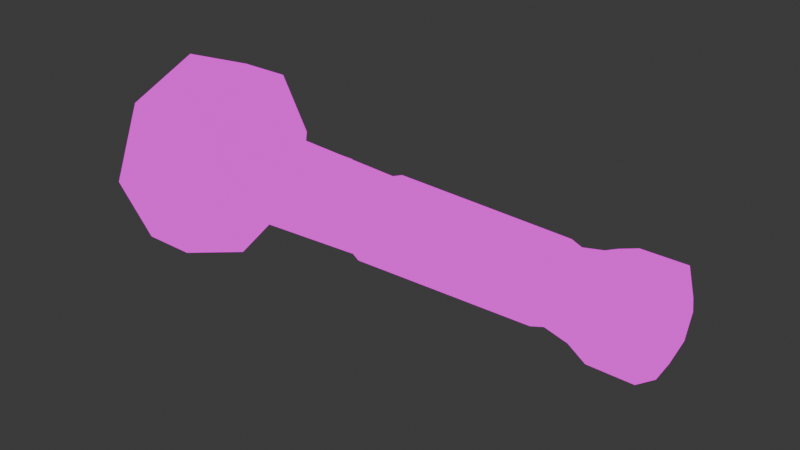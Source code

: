# Source: flashlight.blend  (saved by Blender 4.0.36; exported with 4.5.12 LTS)
import bpy
from mathutils import Matrix  # noqa: F401  (used for matrix-valued properties, if any)

bpy.ops.wm.read_factory_settings(use_empty=True)
scene = bpy.context.scene
scene.name = 'Scene'

# ---- collections
col_collection = bpy.data.collections.new('Collection'); scene.collection.children.link(col_collection)

# ---- images (referenced by path relative to the original .blend; pixels are not part of the script)
import os
ASSET_DIR = os.environ.get("B2B_ASSET_DIR", "")  # directory of the original .blend (textures are referenced by path, not embedded)
HERE = os.path.dirname(os.path.abspath(__file__))  # packed textures are extracted next to this script under _unpacked/

def load_image(name, relpath, width, height, colorspace="sRGB"):
    """Load a texture the original file referenced (path relative to the .blend, or extracted next to this script)."""
    p = next((c for c in (os.path.join(HERE, relpath), os.path.join(ASSET_DIR, relpath)) if relpath and os.path.exists(c)), "")
    if p:
        img = bpy.data.images.load(p, check_existing=True)
        img.name = name
    else:  # same state as the original file: an image datablock whose file is absent (Cycles renders it pink)
        img = bpy.data.images.new(name, width, height)
        img.source = "FILE"
        img.filepath = "//" + (relpath or name)
    img.colorspace_settings.name = colorspace
    return img
img_material_base_color_png = load_image('Material_Base_color.png', 'Variant1/Material_Base_color.png', 1024, 1024, 'sRGB')

# ---- materials (node trees are filled in below, after node groups)
mat_material = bpy.data.materials.new('Material')
mat_material.alpha_threshold = 0.0
mat_material.use_transparent_shadow = False
mat_material.roughness = 0.5
mat_material.line_color = (0.0, 0.0, 0.0, 1.0)
mat_material_001 = bpy.data.materials.new('Material.001')
mat_material_001.use_transparent_shadow = False

# ---- material node trees
mat_material.use_nodes = True; mat_material.node_tree.nodes.clear()
_N = mat_material.node_tree.nodes; _L = mat_material.node_tree.links
n0 = _N.new('ShaderNodeOutputMaterial'); n0.name = 'Material Output'; n0.location = (300, 300)
n1 = _N.new('ShaderNodeEmission'); n1.name = 'Emission'; n1.location = (10, 300)
n2 = _N.new('ShaderNodeTexImage'); n2.name = 'Image Texture'; n2.location = (-280, 280)
n2.image = img_material_base_color_png
n2.interpolation = 'Closest'
_L.new(n1.outputs[0], n0.inputs[0])
_L.new(n2.outputs[0], n1.inputs[0])
n0.is_active_output = True
mat_material_001.use_nodes = True; mat_material_001.node_tree.nodes.clear()
_N = mat_material_001.node_tree.nodes; _L = mat_material_001.node_tree.links
n0 = _N.new('ShaderNodeBsdfPrincipled'); n0.name = 'Principled BSDF'; n0.location = (10, 300)
n0.inputs[3].default_value = 1.45
n1 = _N.new('ShaderNodeOutputMaterial'); n1.name = 'Material Output'; n1.location = (300, 300)
_L.new(n0.outputs[0], n1.inputs[0])
n1.is_active_output = True

# ---- world
world_world = bpy.data.worlds.new('World'); scene.world = world_world
world_world.use_nodes = True; world_world.node_tree.nodes.clear()
_N = world_world.node_tree.nodes; _L = world_world.node_tree.links
n0 = _N.new('ShaderNodeOutputWorld'); n0.name = 'World Output'; n0.location = (300, 300)
n1 = _N.new('ShaderNodeBackground'); n1.name = 'Background'; n1.location = (10, 300)
n1.inputs[0].default_value = (0.05088, 0.05088, 0.05088, 1.0)
_L.new(n1.outputs[0], n0.inputs[0])
n0.is_active_output = True
world_world.color = (0.05088, 0.05088, 0.05088)
world_world.use_sun_shadow = False
world_world.sun_shadow_jitter_overblur = 0.0

# ---- meshes
me_cube = bpy.data.meshes.new('Cube')
me_cube.from_pydata([(-0.6923, 0.1178, 0.5051), (5.282, 1.165, -0.1437), (-0.6923, 0.1331, -0.9764), (-0.6923, 0.9485, -0.1457), (-0.6923, -0.6976, -0.161), (-0.6923, -0.4619, 0.4232), (-0.6923, 0.7129, -0.73), (-0.6923, 0.702, 0.434), (-0.6923, -0.4511, -0.7408), (-2.599, -0.1675, 0.5963), (-2.597, 0.4055, 0.5945), (-1.613, 0.4015, 0.579), (-1.615, -0.1715, 0.5808), (-1.496, 0.4698, 0.4449), (-1.493, 0.4704, 0.6327), (-1.499, -0.242, 0.4472), (-1.496, -0.2414, 0.635), (-2.718, 0.4748, 0.4642), (-2.716, 0.4754, 0.652), (-2.721, -0.2371, 0.4665), (-2.718, -0.2365, 0.6543), (-0.51, 0.1171, 0.5672), (3.227, 0.1179, 0.6618), (-0.51, 0.1338, -1.051), (3.227, 0.133, -0.9686), (-0.51, 1.026, -0.1429), (3.227, 0.9407, -0.1458), (3.227, -0.4456, -0.7352), (-0.51, -0.5051, -0.7937), (3.227, 0.6965, 0.4284), (-0.51, 0.7561, 0.4912), (3.227, 0.7072, -0.7245), (-0.51, 0.7679, -0.7819), (3.227, -0.6897, -0.161), (-0.51, -0.7747, -0.1596), (3.227, -0.4563, 0.4177), (-0.51, -0.517, 0.4794), (3.969, 0.1177, 0.6874), (4.393, 0.1158, 0.8866), (4.393, -0.6168, 0.5752), (-4.432, 2.222, -0.1339), (-4.432, 1.594, 1.343), (-3.37, 1.064, -0.1447), (-4.198, 1.961, -0.1363), (-3.37, 0.7831, 0.5166), (-4.198, 1.411, 1.156), (-3.37, 0.1167, 0.6208), (-4.198, 0.1084, 1.682), (-3.37, -0.5445, 0.5043), (-4.198, -1.184, 1.132), (-3.37, -0.8133, -0.1621), (-4.198, -1.71, -0.1704), (-3.37, -0.5322, -0.8234), (-4.198, -1.16, -1.463), (-3.37, 0.1342, -1.092), (-4.198, 0.1425, -1.989), (-3.37, 0.7954, -0.811), (-4.198, 1.435, -1.439), (-4.432, 0.106, 1.943), (-4.432, -1.371, 1.315), (-4.432, -1.971, -0.1729), (-4.432, -1.343, -1.649), (-4.432, 0.1449, -2.25), (-4.432, 1.621, -1.622), (-5.265, 2.222, -0.1339), (-5.265, 1.621, -1.622), (-5.265, 0.1449, -2.25), (-5.265, -1.343, -1.649), (-5.265, -1.971, -0.1729), (-5.265, -1.371, 1.315), (-5.265, 0.106, 1.943), (-5.265, 1.594, 1.343), (-5.265, 1.98, -0.1361), (-5.265, 1.449, -1.453), (-5.265, 0.1427, -2.008), (-5.265, -1.174, -1.477), (-5.265, -1.73, -0.1706), (-5.265, -1.198, 1.146), (-5.265, 0.1082, 1.702), (-5.265, 1.425, 1.171), (-4.17, 0.5564, -0.1494), (-4.17, 0.433, -0.4552), (-4.17, 0.1295, -0.5843), (-4.17, -0.1764, -0.4609), (-4.17, -0.3055, -0.1574), (-4.17, -0.1821, 0.1485), (-4.17, 0.1215, 0.2775), (-4.17, 0.4273, 0.1542), (3.969, -0.4746, 0.4356), (4.393, 0.8677, -0.882), (3.969, 0.7256, -0.7424), (3.969, 0.1333, -0.9942), (4.393, 0.1351, -1.193), (4.393, -0.9145, -0.1631), (3.969, -0.7154, -0.1612), (3.969, 0.9663, -0.1456), (4.393, 1.165, -0.1437), (4.393, -0.6031, -0.8956), (3.969, -0.4636, -0.7535), (4.393, 0.854, 0.5888), (3.969, 0.7145, 0.4467), (5.474, 0.1194, 0.4947), (5.474, -0.3371, 0.3006), (5.474, 0.5795, 0.3092), (5.474, 0.7736, -0.1474), (5.474, -0.5227, -0.1594), (5.474, -0.3286, -0.616), (5.474, 0.588, -0.6074), (5.474, 0.1315, -0.8015), (5.282, 0.8677, -0.882), (5.282, 0.1351, -1.193), (5.282, -0.6031, -0.8956), (5.282, -0.9145, -0.1631), (5.282, -0.6168, 0.5752), (5.282, 0.1158, 0.8866), (5.282, 0.854, 0.5888), (-5.551, 2.222, -0.1339), (-5.551, 1.621, -1.622), (-5.551, 0.1449, -2.25), (-5.551, -1.343, -1.649), (-5.551, -1.971, -0.1729), (-5.551, -1.371, 1.315), (-5.551, 0.106, 1.943), (-5.551, 1.594, 1.343), (-5.551, 1.98, -0.1361), (-5.551, 1.449, -1.453), (-5.551, 0.1427, -2.008), (-5.551, -1.174, -1.477), (-5.551, -1.73, -0.1706), (-5.551, -1.198, 1.146), (-5.551, 0.1082, 1.702), (-5.551, 1.425, 1.171), (3.463, 0.1323, -0.8928), (3.463, 0.1186, 0.586), (3.463, 0.8648, -0.1465), (3.463, -0.4022, 0.3646), (3.463, -0.6139, -0.1603), (3.463, 0.6531, -0.6713), (3.463, 0.6434, 0.3743), (3.463, -0.3925, -0.6811)], [], [(44, 45, 47, 46), (51, 49, 59, 60), (61, 60, 68, 67), (42, 43, 45, 44), (43, 57, 63, 40), (63, 62, 66, 65), (52, 54, 2, 8), (44, 46, 0, 7), (20, 9, 10, 18), (13, 15, 19, 17), (2, 6, 32, 23), (18, 14, 13, 17), (14, 16, 15, 13), (14, 11, 12, 16), (54, 56, 6, 2), (28, 23, 24, 27), (42, 44, 7, 3), (21, 36, 35, 22), (50, 52, 8, 4), (7, 0, 21, 30), (46, 48, 5, 0), (20, 18, 17, 19), (23, 32, 31, 24), (25, 30, 29, 26), (32, 25, 26, 31), (6, 3, 25, 32), (36, 34, 33, 35), (3, 7, 30, 25), (5, 4, 34, 36), (30, 21, 22, 29), (16, 20, 19, 15), (18, 10, 11, 14), (10, 9, 12, 11), (16, 12, 9, 20), (34, 28, 27, 33), (8, 2, 23, 28), (0, 5, 36, 21), (4, 8, 28, 34), (37, 88, 39, 38), (133, 135, 88, 37), (56, 42, 3, 6), (48, 50, 4, 5), (94, 98, 97, 93), (91, 90, 89, 92), (98, 91, 92, 97), (139, 132, 91, 98), (136, 139, 98, 94), (132, 137, 90, 91), (90, 95, 96, 89), (137, 134, 95, 90), (62, 61, 67, 66), (57, 55, 62, 63), (46, 47, 49, 48), (40, 63, 65, 64), (49, 47, 58, 59), (48, 49, 51, 50), (59, 58, 70, 69), (45, 43, 40, 41), (50, 51, 53, 52), (74, 73, 125, 126), (55, 53, 61, 62), (52, 53, 55, 54), (47, 45, 41, 58), (60, 59, 69, 68), (54, 55, 57, 56), (58, 41, 71, 70), (53, 51, 60, 61), (56, 57, 43, 42), (38, 39, 113, 114), (41, 40, 64, 71), (78, 79, 87, 86), (66, 67, 119, 118), (73, 72, 124, 125), (65, 66, 118, 117), (72, 79, 131, 124), (64, 65, 117, 116), (79, 78, 130, 131), (71, 64, 116, 123), (87, 80, 81, 82, 83, 84, 85, 86), (76, 77, 85, 84), (74, 75, 83, 82), (72, 73, 81, 80), (79, 72, 80, 87), (77, 78, 86, 85), (75, 76, 84, 83), (73, 74, 82, 81), (134, 138, 100, 95), (1, 115, 103, 104), (95, 100, 99, 96), (110, 109, 107, 108), (100, 37, 38, 99), (135, 136, 94, 88), (112, 111, 106, 105), (115, 114, 101, 103), (138, 133, 37, 100), (88, 94, 93, 39), (114, 113, 102, 101), (89, 96, 1, 109), (97, 92, 110, 111), (109, 1, 104, 107), (113, 112, 105, 102), (104, 103, 101, 102, 105, 106, 108, 107), (93, 97, 111, 112), (92, 89, 109, 110), (111, 110, 108, 106), (39, 93, 112, 113), (99, 38, 114, 115), (96, 99, 115, 1), (120, 121, 129, 128), (118, 119, 127, 126), (116, 117, 125, 124), (123, 116, 124, 131), (121, 122, 130, 129), (119, 120, 128, 127), (117, 118, 126, 125), (122, 123, 131, 130), (67, 68, 120, 119), (75, 74, 126, 127), (68, 69, 121, 120), (76, 75, 127, 128), (69, 70, 122, 121), (77, 76, 128, 129), (70, 71, 123, 122), (78, 77, 129, 130), (29, 22, 133, 138), (35, 33, 136, 135), (26, 29, 138, 134), (31, 26, 134, 137), (24, 31, 137, 132), (33, 27, 139, 136), (27, 24, 132, 139), (22, 35, 135, 133)])
me_cube.polygons.foreach_set('use_smooth', [True] * 132)
_uv = me_cube.uv_layers.new(name='UVMap')
_uv.uv.foreach_set('vector', [0.5893, 0.5327, 0.5193, 0.5618, 0.5193, 0.4429, 0.6022, 0.4771, 0.7223, 0.3588, 0.6034, 0.3588, 0.595, 0.3384, 0.7308, 0.3384, 0.837, 0.2408, 0.8338, 0.1051, 0.9042, 0.1036, 0.9074, 0.2393, 0.6323, 0.5757, 0.6034, 0.6459, 0.5193, 0.5618, 0.5893, 0.5327, 0.6034, 0.6459, 0.7223, 0.6459, 0.7308, 0.6663, 0.595, 0.6663, 0.9284, 0.2478, 0.9315, 0.3835, 0.8612, 0.385, 0.858, 0.2493, 0.0113, 0.003508, 0.05586, 0.005846, 0.05927, 0.2316, 0.0202, 0.2296, 0.4844, 0.7372, 0.4331, 0.7362, 0.4303, 0.5101, 0.4757, 0.511, 0.003508, 0.8479, 0.007707, 0.8381, 0.05398, 0.8389, 0.06099, 0.8489, 0.3072, 0.849, 0.2509, 0.848, 0.2509, 0.7446, 0.3072, 0.7456, 0.05927, 0.2316, 0.1126, 0.2315, 0.1153, 0.2473, 0.05706, 0.2474, 0.4772, 0.8476, 0.4772, 0.7443, 0.4918, 0.7446, 0.4918, 0.848, 0.3142, 0.8049, 0.3142, 0.7446, 0.3301, 0.7446, 0.3301, 0.8049, 0.06099, 0.7456, 0.05398, 0.7557, 0.007707, 0.7549, 0.003508, 0.7446, 0.05586, 0.005846, 0.1166, 0.00572, 0.1126, 0.2315, 0.05927, 0.2316, 0.01433, 0.2451, 0.05706, 0.2474, 0.05951, 0.5629, 0.02081, 0.5608, 0.315, 0.7354, 0.2542, 0.7354, 0.2579, 0.5095, 0.3112, 0.5095, 0.4318, 0.4945, 0.3783, 0.4941, 0.3817, 0.1783, 0.4342, 0.1781, 0.1796, 0.00582, 0.2404, 0.005696, 0.2363, 0.2315, 0.183, 0.2316, 0.4757, 0.511, 0.4303, 0.5101, 0.4318, 0.4945, 0.4815, 0.4954, 0.4331, 0.7362, 0.3767, 0.7359, 0.3814, 0.5098, 0.4303, 0.5101, 0.1057, 0.7446, 0.1057, 0.8048, 0.08985, 0.8048, 0.08985, 0.7446, 0.05706, 0.2474, 0.1153, 0.2473, 0.1123, 0.5628, 0.05951, 0.5629, 0.3136, 0.4938, 0.2552, 0.4938, 0.2581, 0.1781, 0.3109, 0.1782, 0.3545, 0.4959, 0.3136, 0.4938, 0.3109, 0.1782, 0.348, 0.1801, 0.3487, 0.5114, 0.3112, 0.5095, 0.3136, 0.4938, 0.3545, 0.4959, 0.1378, 0.2452, 0.1806, 0.2474, 0.1832, 0.5629, 0.1445, 0.5609, 0.3112, 0.5095, 0.2579, 0.5095, 0.2552, 0.4938, 0.3136, 0.4938, 0.1439, 0.2296, 0.183, 0.2316, 0.1806, 0.2474, 0.1378, 0.2452, 0.4815, 0.4954, 0.4318, 0.4945, 0.4342, 0.1781, 0.4751, 0.1795, 0.068, 0.848, 0.068, 0.7446, 0.08283, 0.7448, 0.08283, 0.8482, 0.06099, 0.8489, 0.05398, 0.8389, 0.05398, 0.7557, 0.06099, 0.7456, 0.05398, 0.8389, 0.007707, 0.8381, 0.007707, 0.7549, 0.05398, 0.7557, 0.2291, 0.7446, 0.2358, 0.7544, 0.2358, 0.8375, 0.2291, 0.8479, 0.1806, 0.2474, 0.2388, 0.2473, 0.236, 0.5628, 0.1832, 0.5629, 0.0202, 0.2296, 0.05927, 0.2316, 0.05706, 0.2474, 0.01433, 0.2451, 0.4303, 0.5101, 0.3814, 0.5098, 0.3783, 0.4941, 0.4318, 0.4945, 0.183, 0.2316, 0.2363, 0.2315, 0.2388, 0.2473, 0.1806, 0.2474, 0.4349, 0.1153, 0.3807, 0.1155, 0.3727, 0.07904, 0.4397, 0.07876, 0.4324, 0.1584, 0.3847, 0.1586, 0.3807, 0.1155, 0.4349, 0.1153, 0.3577, 0.7376, 0.315, 0.7354, 0.3112, 0.5095, 0.3487, 0.5114, 0.135, 0.003508, 0.1796, 0.00582, 0.183, 0.2316, 0.1439, 0.2296, 0.1825, 0.6256, 0.2369, 0.6255, 0.2439, 0.6622, 0.1766, 0.6624, 0.05875, 0.6256, 0.1132, 0.6255, 0.1202, 0.6622, 0.05287, 0.6624, 0.01884, 0.6235, 0.05875, 0.6256, 0.05287, 0.6624, 0.003508, 0.6598, 0.02664, 0.5806, 0.06174, 0.5825, 0.05875, 0.6256, 0.01884, 0.6235, 0.1855, 0.5825, 0.2333, 0.5824, 0.2369, 0.6255, 0.1825, 0.6256, 0.06174, 0.5825, 0.1096, 0.5824, 0.1132, 0.6255, 0.05875, 0.6256, 0.35, 0.1173, 0.3118, 0.1154, 0.3183, 0.07875, 0.3657, 0.08116, 0.3421, 0.1602, 0.3084, 0.1585, 0.3118, 0.1154, 0.35, 0.1173, 0.9315, 0.3835, 0.9284, 0.4831, 0.858, 0.4846, 0.8612, 0.385, 0.7223, 0.6459, 0.8064, 0.5618, 0.8268, 0.5702, 0.7308, 0.6663, 0.6022, 0.4771, 0.5193, 0.4429, 0.6034, 0.3588, 0.6323, 0.4289, 0.4702, 0.88, 0.4674, 0.9755, 0.397, 0.9771, 0.3998, 0.8816, 0.6034, 0.3588, 0.5193, 0.4429, 0.4989, 0.4344, 0.595, 0.3384, 0.6323, 0.4289, 0.6034, 0.3588, 0.7223, 0.3588, 0.6931, 0.4289, 0.7983, 0.9148, 0.7961, 0.7797, 0.8665, 0.7788, 0.8688, 0.9139, 0.5193, 0.5618, 0.6034, 0.6459, 0.595, 0.6663, 0.4989, 0.5702, 0.6931, 0.4289, 0.7223, 0.3588, 0.8064, 0.4429, 0.7361, 0.4719, 0.902, 0.7932, 0.9, 0.6736, 0.9243, 0.6733, 0.9263, 0.7929, 0.8064, 0.5618, 0.8064, 0.4429, 0.8268, 0.4344, 0.8268, 0.5702, 0.7361, 0.4719, 0.8064, 0.4429, 0.8064, 0.5618, 0.7361, 0.5327, 0.5193, 0.4429, 0.5193, 0.5618, 0.4989, 0.5702, 0.4989, 0.4344, 0.8338, 0.1051, 0.8369, 0.005528, 0.9072, 0.004025, 0.9042, 0.1036, 0.7361, 0.5327, 0.8064, 0.5618, 0.7223, 0.6459, 0.6931, 0.5757, 0.7961, 0.7797, 0.7983, 0.6745, 0.8688, 0.6736, 0.8665, 0.7788, 0.8064, 0.4429, 0.7223, 0.3588, 0.7308, 0.3384, 0.8268, 0.4344, 0.6931, 0.5757, 0.7223, 0.6459, 0.6034, 0.6459, 0.6323, 0.5757, 0.4397, 0.07876, 0.3727, 0.07904, 0.3727, 0.003787, 0.4397, 0.003508, 0.4673, 0.7443, 0.4702, 0.88, 0.3998, 0.8816, 0.3969, 0.7458, 0.7891, 0.7583, 0.7891, 0.8785, 0.6779, 0.8323, 0.6779, 0.8044, 0.8612, 0.385, 0.858, 0.4846, 0.8338, 0.4851, 0.8369, 0.3855, 0.1274, 0.9533, 0.13, 0.8652, 0.1543, 0.8647, 0.1516, 0.9528, 0.858, 0.2493, 0.8612, 0.385, 0.8369, 0.3855, 0.8338, 0.2498, 0.13, 0.8652, 0.1272, 0.7451, 0.1515, 0.7446, 0.1543, 0.8647, 0.3998, 0.8816, 0.397, 0.9771, 0.3728, 0.9776, 0.3756, 0.8821, 0.1883, 0.7446, 0.1855, 0.8327, 0.1613, 0.8332, 0.164, 0.7451, 0.3969, 0.7458, 0.3998, 0.8816, 0.3756, 0.8821, 0.3727, 0.7463, 0.6779, 0.8323, 0.6581, 0.8521, 0.6302, 0.8521, 0.6105, 0.8323, 0.6105, 0.8044, 0.6302, 0.7846, 0.6581, 0.7846, 0.6779, 0.8044, 0.5839, 0.6733, 0.7041, 0.6733, 0.6581, 0.7846, 0.6302, 0.7846, 0.4989, 0.8785, 0.4989, 0.7583, 0.6105, 0.8044, 0.6105, 0.8323, 0.7041, 0.9635, 0.5839, 0.9635, 0.6302, 0.8521, 0.6581, 0.8521, 0.7891, 0.8785, 0.7041, 0.9635, 0.6581, 0.8521, 0.6779, 0.8323, 0.7041, 0.6733, 0.7891, 0.7583, 0.6779, 0.8044, 0.6581, 0.7846, 0.4989, 0.7583, 0.5839, 0.6733, 0.6302, 0.7846, 0.6105, 0.8044, 0.5839, 0.9635, 0.4989, 0.8785, 0.6105, 0.8323, 0.6302, 0.8521, 0.3084, 0.1585, 0.2605, 0.1585, 0.2573, 0.1154, 0.3118, 0.1154, 0.8815, 0.6548, 0.8338, 0.6071, 0.8644, 0.5944, 0.8941, 0.6241, 0.3118, 0.1154, 0.2573, 0.1154, 0.2509, 0.07873, 0.3183, 0.07875, 0.9965, 0.6071, 0.9488, 0.6548, 0.9361, 0.6241, 0.9658, 0.5944, 0.4771, 0.1167, 0.4349, 0.1153, 0.4397, 0.07876, 0.4919, 0.08052, 0.1504, 0.5807, 0.1855, 0.5825, 0.1825, 0.6256, 0.1426, 0.6236, 0.9488, 0.4921, 0.9965, 0.5397, 0.9658, 0.5524, 0.9361, 0.5227, 0.8338, 0.6071, 0.8338, 0.5397, 0.8644, 0.5524, 0.8644, 0.5944, 0.4695, 0.1596, 0.4324, 0.1584, 0.4349, 0.1153, 0.4771, 0.1167, 0.1426, 0.6236, 0.1825, 0.6256, 0.1766, 0.6624, 0.1272, 0.6598, 0.8338, 0.5397, 0.8815, 0.4921, 0.8941, 0.5227, 0.8644, 0.5524, 0.3657, 0.08116, 0.3183, 0.07875, 0.3183, 0.00353, 0.3657, 0.005941, 0.003508, 0.6598, 0.05287, 0.6624, 0.05287, 0.7376, 0.003508, 0.735, 0.9488, 0.6548, 0.8815, 0.6548, 0.8941, 0.6241, 0.9361, 0.6241, 0.8815, 0.4921, 0.9488, 0.4921, 0.9361, 0.5227, 0.8941, 0.5227, 0.8941, 0.6241, 0.8644, 0.5944, 0.8644, 0.5524, 0.8941, 0.5227, 0.9361, 0.5227, 0.9658, 0.5524, 0.9658, 0.5944, 0.9361, 0.6241, 0.1766, 0.6624, 0.2439, 0.6622, 0.2439, 0.7374, 0.1766, 0.7376, 0.05287, 0.6624, 0.1202, 0.6622, 0.1202, 0.7374, 0.05287, 0.7376, 0.9965, 0.5397, 0.9965, 0.6071, 0.9658, 0.5944, 0.9658, 0.5524, 0.1272, 0.6598, 0.1766, 0.6624, 0.1766, 0.7376, 0.1272, 0.735, 0.4919, 0.08052, 0.4397, 0.07876, 0.4397, 0.003508, 0.4919, 0.005271, 0.3183, 0.07875, 0.2509, 0.07873, 0.2509, 0.003508, 0.3183, 0.00353, 0.595, 0.003508, 0.7308, 0.003508, 0.723, 0.02237, 0.6028, 0.02237, 0.4989, 0.2354, 0.4989, 0.09954, 0.5178, 0.1074, 0.5178, 0.2275, 0.7308, 0.3314, 0.595, 0.3314, 0.6028, 0.3125, 0.723, 0.3125, 0.8268, 0.2354, 0.7308, 0.3314, 0.723, 0.3125, 0.8079, 0.2275, 0.7308, 0.003508, 0.8268, 0.09954, 0.8079, 0.1074, 0.723, 0.02237, 0.4989, 0.09954, 0.595, 0.003508, 0.6028, 0.02237, 0.5178, 0.1074, 0.595, 0.3314, 0.4989, 0.2354, 0.5178, 0.2275, 0.6028, 0.3125, 0.8268, 0.09954, 0.8268, 0.2354, 0.8079, 0.2275, 0.8079, 0.1074, 0.9074, 0.2393, 0.9042, 0.1036, 0.9284, 0.1031, 0.9316, 0.2388, 0.9, 0.8863, 0.902, 0.7932, 0.9263, 0.7929, 0.9243, 0.886, 0.9042, 0.1036, 0.9072, 0.004025, 0.9314, 0.003508, 0.9284, 0.1031, 0.2195, 0.8291, 0.2221, 0.9492, 0.1979, 0.9498, 0.1953, 0.8296, 0.8688, 0.9139, 0.8665, 0.7788, 0.8908, 0.7785, 0.893, 0.9136, 0.222, 0.7446, 0.2195, 0.8291, 0.1953, 0.8296, 0.1978, 0.7451, 0.8665, 0.7788, 0.8688, 0.6736, 0.893, 0.6733, 0.8908, 0.7785, 0.1855, 0.8327, 0.1883, 0.9528, 0.164, 0.9533, 0.1613, 0.8332, 0.4751, 0.1795, 0.4342, 0.1781, 0.4324, 0.1584, 0.4695, 0.1596, 0.1445, 0.5609, 0.1832, 0.5629, 0.1855, 0.5825, 0.1504, 0.5807, 0.3109, 0.1782, 0.2581, 0.1781, 0.2605, 0.1585, 0.3084, 0.1585, 0.348, 0.1801, 0.3109, 0.1782, 0.3084, 0.1585, 0.3421, 0.1602, 0.05951, 0.5629, 0.1123, 0.5628, 0.1096, 0.5824, 0.06174, 0.5825, 0.1832, 0.5629, 0.236, 0.5628, 0.2333, 0.5824, 0.1855, 0.5825, 0.02081, 0.5608, 0.05951, 0.5629, 0.06174, 0.5825, 0.02664, 0.5806, 0.4342, 0.1781, 0.3817, 0.1783, 0.3847, 0.1586, 0.4324, 0.1584])
me_cube.materials.append(mat_material)
me_cube.use_mirror_vertex_groups = False
me_cube.update()
me_cube_001 = bpy.data.meshes.new('Cube.001')
me_cube_001.from_pydata([(-3.507, 1.987, -0.1361), (-3.507, 1.454, -1.458), (-3.507, 0.1428, -2.015), (-3.507, -1.179, -1.482), (-3.507, -1.736, -0.1707), (-3.507, -1.203, 1.151), (-3.507, 0.1082, 1.708), (-3.507, 1.43, 1.175)], [], [(0, 7, 6, 5, 4, 3, 2, 1)])
me_cube_001.polygons.foreach_set('material_index', [1])
_uv = me_cube_001.uv_layers.new(name='UVMap')
_uv.uv.foreach_set('vector', [0.2573, 0.7941, 0.1999, 0.7367, 0.1999, 0.6556, 0.2573, 0.5982, 0.3385, 0.5982, 0.3959, 0.6556, 0.3959, 0.7367, 0.3385, 0.7941])
me_cube_001.materials.append(mat_material)
me_cube_001.materials.append(mat_material_001)
me_cube_001.use_mirror_vertex_groups = False
me_cube_001.update()

# ---- objects
ob_cube = bpy.data.objects.new('Cube', me_cube)
ob_cube_001 = bpy.data.objects.new('Cube.001', me_cube_001)

# ---- transforms, parenting, visibility, modifiers, constraints
ob_cube.location = (0.0, 0.0, 0.0)
ob_cube.lock_rotations_4d = False
ob_cube.empty_display_type = 'ARROWS'
ob_cube.lineart.crease_threshold = 0.0
ob_cube_001.location = (-1.775, 0.0, 0.0)
ob_cube_001.lock_rotations_4d = False
ob_cube_001.empty_display_type = 'ARROWS'
ob_cube_001.lineart.crease_threshold = 0.0

# ---- collection membership
col_collection.objects.link(ob_cube)
col_collection.objects.link(ob_cube_001)

# ---- scene / render settings (as saved in the file)
scene.frame_start = 1; scene.frame_end = 250; scene.frame_set(77)
scene.render.engine = 'BLENDER_EEVEE_NEXT'
scene.cycles.sampling_pattern = 'TABULATED_SOBOL'
bpy.context.view_layer.update()

# ---- added for rendering (the .blend has no active camera): camera
cam_auto = bpy.data.cameras.new('AutoCamera')
cam_auto.lens = 50.0
cam_auto.sensor_width = 36.0
cam_auto.clip_end = 1000.0
ob_auto_camera = bpy.data.objects.new('AutoCamera', cam_auto)
scene.collection.objects.link(ob_auto_camera)
ob_auto_camera.location = (11.5441, -13.7736, 9.1127)
ob_auto_camera.rotation_euler = (1.09748, -7.21219e-08, 0.694738)
scene.camera = ob_auto_camera
bpy.context.view_layer.update()
